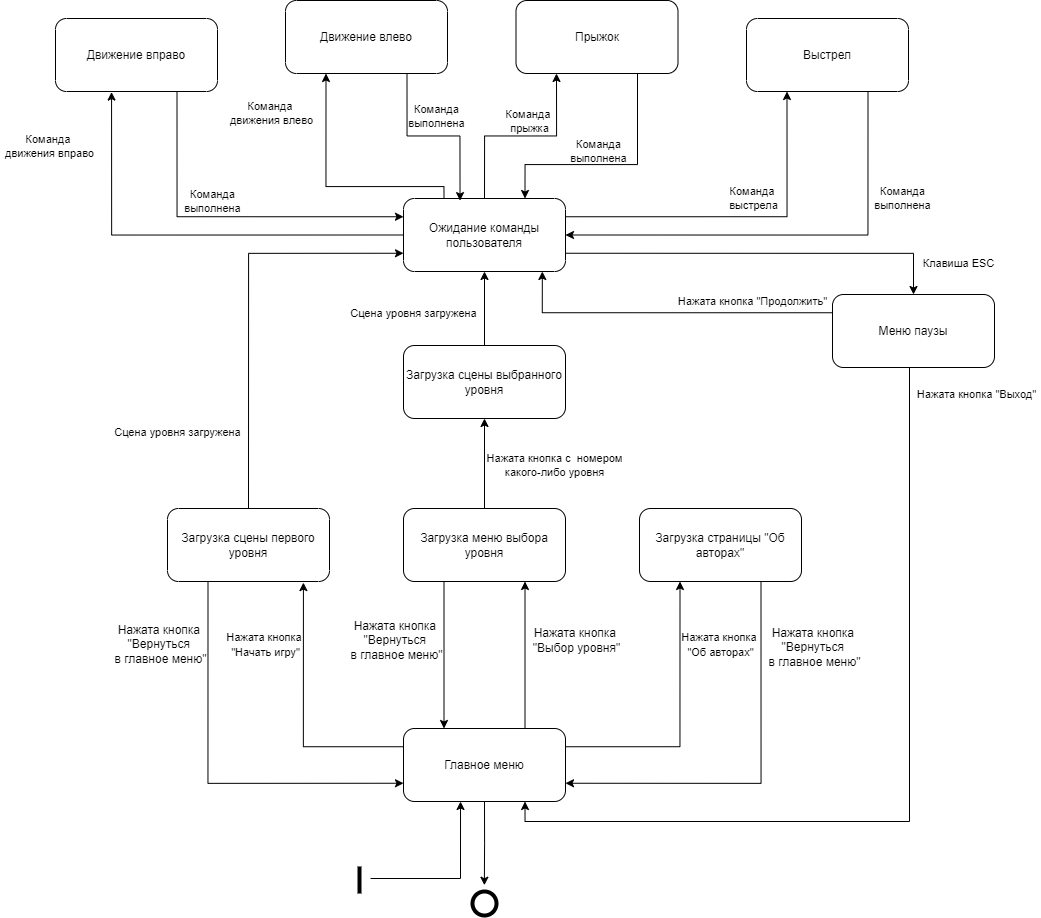

The diagram above was exported from draw.io. Its source (the exported page's mxGraphModel, read from the mxfile embedded in the PNG):
<mxGraphModel dx="1902" dy="952" grid="0" gridSize="10" guides="1" tooltips="1" connect="1" arrows="1" fold="1" page="0" pageScale="1" pageWidth="827" pageHeight="1169" math="0" shadow="0">
  <root>
    <mxCell id="0" />
    <mxCell id="1" parent="0" />
    <mxCell id="2NLnaWL5SRzSY8mRuuMs-10" style="edgeStyle=orthogonalEdgeStyle;rounded=0;orthogonalLoop=1;jettySize=auto;html=1;exitX=0.75;exitY=0;exitDx=0;exitDy=0;entryX=0.75;entryY=1;entryDx=0;entryDy=0;" edge="1" parent="1" source="2NLnaWL5SRzSY8mRuuMs-1" target="2NLnaWL5SRzSY8mRuuMs-3">
      <mxGeometry relative="1" as="geometry" />
    </mxCell>
    <mxCell id="2NLnaWL5SRzSY8mRuuMs-14" style="edgeStyle=orthogonalEdgeStyle;rounded=0;orthogonalLoop=1;jettySize=auto;html=1;exitX=0;exitY=0.25;exitDx=0;exitDy=0;entryX=0.839;entryY=1.015;entryDx=0;entryDy=0;entryPerimeter=0;" edge="1" parent="1" source="2NLnaWL5SRzSY8mRuuMs-1" target="2NLnaWL5SRzSY8mRuuMs-2">
      <mxGeometry relative="1" as="geometry" />
    </mxCell>
    <mxCell id="2NLnaWL5SRzSY8mRuuMs-20" style="edgeStyle=orthogonalEdgeStyle;rounded=0;orthogonalLoop=1;jettySize=auto;html=1;exitX=1;exitY=0.25;exitDx=0;exitDy=0;entryX=0.25;entryY=1;entryDx=0;entryDy=0;fontSize=11;" edge="1" parent="1" source="2NLnaWL5SRzSY8mRuuMs-1" target="2NLnaWL5SRzSY8mRuuMs-4">
      <mxGeometry relative="1" as="geometry" />
    </mxCell>
    <mxCell id="2NLnaWL5SRzSY8mRuuMs-71" style="edgeStyle=orthogonalEdgeStyle;rounded=0;orthogonalLoop=1;jettySize=auto;html=1;exitX=0.5;exitY=1;exitDx=0;exitDy=0;fontSize=11;" edge="1" parent="1" source="2NLnaWL5SRzSY8mRuuMs-1">
      <mxGeometry relative="1" as="geometry">
        <mxPoint x="378.8571428571431" y="1133.714320591518" as="targetPoint" />
      </mxGeometry>
    </mxCell>
    <mxCell id="2NLnaWL5SRzSY8mRuuMs-1" value="Главное меню" style="rounded=1;whiteSpace=wrap;html=1;" vertex="1" parent="1">
      <mxGeometry x="298" y="977" width="162" height="73" as="geometry" />
    </mxCell>
    <mxCell id="2NLnaWL5SRzSY8mRuuMs-15" style="edgeStyle=orthogonalEdgeStyle;rounded=0;orthogonalLoop=1;jettySize=auto;html=1;exitX=0.25;exitY=1;exitDx=0;exitDy=0;entryX=0;entryY=0.75;entryDx=0;entryDy=0;" edge="1" parent="1" source="2NLnaWL5SRzSY8mRuuMs-2" target="2NLnaWL5SRzSY8mRuuMs-1">
      <mxGeometry relative="1" as="geometry" />
    </mxCell>
    <mxCell id="2NLnaWL5SRzSY8mRuuMs-29" style="edgeStyle=orthogonalEdgeStyle;rounded=0;orthogonalLoop=1;jettySize=auto;html=1;exitX=0.5;exitY=0;exitDx=0;exitDy=0;entryX=0;entryY=0.75;entryDx=0;entryDy=0;fontSize=11;" edge="1" parent="1" source="2NLnaWL5SRzSY8mRuuMs-2" target="2NLnaWL5SRzSY8mRuuMs-6">
      <mxGeometry relative="1" as="geometry" />
    </mxCell>
    <mxCell id="2NLnaWL5SRzSY8mRuuMs-2" value="Загрузка сцены первого уровня" style="rounded=1;whiteSpace=wrap;html=1;" vertex="1" parent="1">
      <mxGeometry x="62" y="757" width="162" height="73" as="geometry" />
    </mxCell>
    <mxCell id="2NLnaWL5SRzSY8mRuuMs-11" style="edgeStyle=orthogonalEdgeStyle;rounded=0;orthogonalLoop=1;jettySize=auto;html=1;exitX=0.25;exitY=1;exitDx=0;exitDy=0;entryX=0.25;entryY=0;entryDx=0;entryDy=0;" edge="1" parent="1" source="2NLnaWL5SRzSY8mRuuMs-3" target="2NLnaWL5SRzSY8mRuuMs-1">
      <mxGeometry relative="1" as="geometry" />
    </mxCell>
    <mxCell id="2NLnaWL5SRzSY8mRuuMs-26" style="edgeStyle=orthogonalEdgeStyle;rounded=0;orthogonalLoop=1;jettySize=auto;html=1;exitX=0.5;exitY=0;exitDx=0;exitDy=0;entryX=0.5;entryY=1;entryDx=0;entryDy=0;fontSize=11;" edge="1" parent="1" source="2NLnaWL5SRzSY8mRuuMs-3" target="2NLnaWL5SRzSY8mRuuMs-5">
      <mxGeometry relative="1" as="geometry" />
    </mxCell>
    <mxCell id="2NLnaWL5SRzSY8mRuuMs-3" value="Загрузка меню выбора уровня" style="rounded=1;whiteSpace=wrap;html=1;" vertex="1" parent="1">
      <mxGeometry x="298" y="757" width="162" height="73" as="geometry" />
    </mxCell>
    <mxCell id="2NLnaWL5SRzSY8mRuuMs-24" style="edgeStyle=orthogonalEdgeStyle;rounded=0;orthogonalLoop=1;jettySize=auto;html=1;exitX=0.75;exitY=1;exitDx=0;exitDy=0;entryX=1;entryY=0.75;entryDx=0;entryDy=0;fontSize=11;" edge="1" parent="1" source="2NLnaWL5SRzSY8mRuuMs-4" target="2NLnaWL5SRzSY8mRuuMs-1">
      <mxGeometry relative="1" as="geometry" />
    </mxCell>
    <mxCell id="2NLnaWL5SRzSY8mRuuMs-4" value="Загрузка страницы &quot;Об авторах&quot;" style="rounded=1;whiteSpace=wrap;html=1;" vertex="1" parent="1">
      <mxGeometry x="534" y="757" width="162" height="73" as="geometry" />
    </mxCell>
    <mxCell id="2NLnaWL5SRzSY8mRuuMs-28" style="edgeStyle=orthogonalEdgeStyle;rounded=0;orthogonalLoop=1;jettySize=auto;html=1;exitX=0.5;exitY=0;exitDx=0;exitDy=0;entryX=0.5;entryY=1;entryDx=0;entryDy=0;fontSize=11;" edge="1" parent="1" source="2NLnaWL5SRzSY8mRuuMs-5" target="2NLnaWL5SRzSY8mRuuMs-6">
      <mxGeometry relative="1" as="geometry" />
    </mxCell>
    <mxCell id="2NLnaWL5SRzSY8mRuuMs-5" value="Загрузка сцены выбранного уровня" style="rounded=1;whiteSpace=wrap;html=1;" vertex="1" parent="1">
      <mxGeometry x="298" y="594" width="162" height="73" as="geometry" />
    </mxCell>
    <mxCell id="2NLnaWL5SRzSY8mRuuMs-37" style="edgeStyle=orthogonalEdgeStyle;rounded=0;orthogonalLoop=1;jettySize=auto;html=1;exitX=0;exitY=0.5;exitDx=0;exitDy=0;entryX=0.346;entryY=1.008;entryDx=0;entryDy=0;entryPerimeter=0;fontSize=11;" edge="1" parent="1" source="2NLnaWL5SRzSY8mRuuMs-6" target="2NLnaWL5SRzSY8mRuuMs-32">
      <mxGeometry relative="1" as="geometry" />
    </mxCell>
    <mxCell id="2NLnaWL5SRzSY8mRuuMs-41" style="edgeStyle=orthogonalEdgeStyle;rounded=0;orthogonalLoop=1;jettySize=auto;html=1;exitX=0.25;exitY=0;exitDx=0;exitDy=0;entryX=0.25;entryY=1;entryDx=0;entryDy=0;fontSize=11;" edge="1" parent="1" source="2NLnaWL5SRzSY8mRuuMs-6" target="2NLnaWL5SRzSY8mRuuMs-33">
      <mxGeometry relative="1" as="geometry">
        <Array as="points">
          <mxPoint x="339" y="435" />
          <mxPoint x="220" y="435" />
        </Array>
      </mxGeometry>
    </mxCell>
    <mxCell id="2NLnaWL5SRzSY8mRuuMs-45" style="edgeStyle=orthogonalEdgeStyle;rounded=0;orthogonalLoop=1;jettySize=auto;html=1;exitX=0.5;exitY=0;exitDx=0;exitDy=0;entryX=0.25;entryY=1;entryDx=0;entryDy=0;fontSize=11;" edge="1" parent="1" source="2NLnaWL5SRzSY8mRuuMs-6" target="2NLnaWL5SRzSY8mRuuMs-34">
      <mxGeometry relative="1" as="geometry" />
    </mxCell>
    <mxCell id="2NLnaWL5SRzSY8mRuuMs-54" style="edgeStyle=orthogonalEdgeStyle;rounded=0;orthogonalLoop=1;jettySize=auto;html=1;exitX=1;exitY=0.25;exitDx=0;exitDy=0;entryX=0.25;entryY=1;entryDx=0;entryDy=0;fontSize=11;" edge="1" parent="1" source="2NLnaWL5SRzSY8mRuuMs-6" target="2NLnaWL5SRzSY8mRuuMs-35">
      <mxGeometry relative="1" as="geometry" />
    </mxCell>
    <mxCell id="2NLnaWL5SRzSY8mRuuMs-60" style="edgeStyle=orthogonalEdgeStyle;rounded=0;orthogonalLoop=1;jettySize=auto;html=1;exitX=1;exitY=0.75;exitDx=0;exitDy=0;entryX=0.5;entryY=0;entryDx=0;entryDy=0;fontSize=11;" edge="1" parent="1" source="2NLnaWL5SRzSY8mRuuMs-6" target="2NLnaWL5SRzSY8mRuuMs-36">
      <mxGeometry relative="1" as="geometry" />
    </mxCell>
    <mxCell id="2NLnaWL5SRzSY8mRuuMs-6" value="Ожидание команды пользователя" style="rounded=1;whiteSpace=wrap;html=1;" vertex="1" parent="1">
      <mxGeometry x="298" y="447" width="162" height="73" as="geometry" />
    </mxCell>
    <mxCell id="2NLnaWL5SRzSY8mRuuMs-12" value="Нажата кнопка &lt;br&gt;&quot;Выбор уровня&quot;" style="text;html=1;align=center;verticalAlign=middle;resizable=0;points=[];autosize=1;strokeColor=none;fillColor=none;" vertex="1" parent="1">
      <mxGeometry x="422" y="873" width="97" height="32" as="geometry" />
    </mxCell>
    <mxCell id="2NLnaWL5SRzSY8mRuuMs-13" value="Нажата кнопка &lt;br&gt;&quot;Вернуться &lt;br&gt;в главное меню&quot;" style="text;html=1;align=center;verticalAlign=middle;resizable=0;points=[];autosize=1;strokeColor=none;fillColor=none;" vertex="1" parent="1">
      <mxGeometry x="240" y="866" width="102" height="46" as="geometry" />
    </mxCell>
    <mxCell id="2NLnaWL5SRzSY8mRuuMs-16" value="Нажата кнопка &lt;br&gt;&quot;Вернуться &lt;br&gt;в главное меню&quot;" style="text;html=1;align=center;verticalAlign=middle;resizable=0;points=[];autosize=1;strokeColor=none;fillColor=none;" vertex="1" parent="1">
      <mxGeometry x="4" y="870" width="102" height="46" as="geometry" />
    </mxCell>
    <mxCell id="2NLnaWL5SRzSY8mRuuMs-17" value="&lt;font style=&quot;font-size: 11px&quot;&gt;Нажата кнопка &lt;br&gt;&quot;Начать игру&quot;&lt;/font&gt;" style="text;html=1;align=center;verticalAlign=middle;resizable=0;points=[];autosize=1;strokeColor=none;fillColor=none;" vertex="1" parent="1">
      <mxGeometry x="117" y="876" width="85" height="34" as="geometry" />
    </mxCell>
    <mxCell id="2NLnaWL5SRzSY8mRuuMs-21" value="&lt;font style=&quot;font-size: 11px&quot;&gt;Нажата кнопка &lt;br&gt;&quot;Об авторах&quot;&lt;/font&gt;" style="text;html=1;align=center;verticalAlign=middle;resizable=0;points=[];autosize=1;strokeColor=none;fillColor=none;" vertex="1" parent="1">
      <mxGeometry x="572.5" y="876" width="85" height="34" as="geometry" />
    </mxCell>
    <mxCell id="2NLnaWL5SRzSY8mRuuMs-25" value="Нажата кнопка &lt;br&gt;&quot;Вернуться &lt;br&gt;в главное меню&quot;" style="text;html=1;align=center;verticalAlign=middle;resizable=0;points=[];autosize=1;strokeColor=none;fillColor=none;" vertex="1" parent="1">
      <mxGeometry x="657.5" y="873" width="102" height="46" as="geometry" />
    </mxCell>
    <mxCell id="2NLnaWL5SRzSY8mRuuMs-27" value="Нажата кнопка с&amp;nbsp; номером&lt;br&gt;какого-либо уровня" style="text;html=1;align=center;verticalAlign=middle;resizable=0;points=[];autosize=1;strokeColor=none;fillColor=none;fontSize=11;" vertex="1" parent="1">
      <mxGeometry x="376" y="699" width="146" height="30" as="geometry" />
    </mxCell>
    <mxCell id="2NLnaWL5SRzSY8mRuuMs-30" value="Сцена уровня загружена" style="text;html=1;align=center;verticalAlign=middle;resizable=0;points=[];autosize=1;strokeColor=none;fillColor=none;fontSize=11;" vertex="1" parent="1">
      <mxGeometry x="4" y="672" width="136" height="17" as="geometry" />
    </mxCell>
    <mxCell id="2NLnaWL5SRzSY8mRuuMs-31" value="Сцена уровня загружена" style="text;html=1;align=center;verticalAlign=middle;resizable=0;points=[];autosize=1;strokeColor=none;fillColor=none;fontSize=11;" vertex="1" parent="1">
      <mxGeometry x="240" y="554" width="136" height="17" as="geometry" />
    </mxCell>
    <mxCell id="2NLnaWL5SRzSY8mRuuMs-39" style="edgeStyle=orthogonalEdgeStyle;rounded=0;orthogonalLoop=1;jettySize=auto;html=1;exitX=0.75;exitY=1;exitDx=0;exitDy=0;entryX=0;entryY=0.25;entryDx=0;entryDy=0;fontSize=11;" edge="1" parent="1" source="2NLnaWL5SRzSY8mRuuMs-32" target="2NLnaWL5SRzSY8mRuuMs-6">
      <mxGeometry relative="1" as="geometry" />
    </mxCell>
    <mxCell id="2NLnaWL5SRzSY8mRuuMs-32" value="Движение вправо" style="rounded=1;whiteSpace=wrap;html=1;" vertex="1" parent="1">
      <mxGeometry x="-50" y="267" width="162" height="73" as="geometry" />
    </mxCell>
    <mxCell id="2NLnaWL5SRzSY8mRuuMs-42" style="edgeStyle=orthogonalEdgeStyle;rounded=0;orthogonalLoop=1;jettySize=auto;html=1;exitX=0.75;exitY=1;exitDx=0;exitDy=0;entryX=0.349;entryY=0.029;entryDx=0;entryDy=0;entryPerimeter=0;fontSize=11;" edge="1" parent="1" source="2NLnaWL5SRzSY8mRuuMs-33" target="2NLnaWL5SRzSY8mRuuMs-6">
      <mxGeometry relative="1" as="geometry" />
    </mxCell>
    <mxCell id="2NLnaWL5SRzSY8mRuuMs-33" value="Движение влево" style="rounded=1;whiteSpace=wrap;html=1;" vertex="1" parent="1">
      <mxGeometry x="180" y="249" width="162" height="73" as="geometry" />
    </mxCell>
    <mxCell id="2NLnaWL5SRzSY8mRuuMs-46" style="edgeStyle=orthogonalEdgeStyle;rounded=0;orthogonalLoop=1;jettySize=auto;html=1;entryX=0.75;entryY=0;entryDx=0;entryDy=0;fontSize=11;exitX=0.75;exitY=1;exitDx=0;exitDy=0;" edge="1" parent="1" source="2NLnaWL5SRzSY8mRuuMs-34" target="2NLnaWL5SRzSY8mRuuMs-6">
      <mxGeometry relative="1" as="geometry">
        <mxPoint x="526" y="342" as="sourcePoint" />
        <Array as="points">
          <mxPoint x="532" y="413" />
          <mxPoint x="420" y="413" />
        </Array>
      </mxGeometry>
    </mxCell>
    <mxCell id="2NLnaWL5SRzSY8mRuuMs-34" value="Прыжок" style="rounded=1;whiteSpace=wrap;html=1;" vertex="1" parent="1">
      <mxGeometry x="410.5" y="249" width="162" height="73" as="geometry" />
    </mxCell>
    <mxCell id="2NLnaWL5SRzSY8mRuuMs-56" style="edgeStyle=orthogonalEdgeStyle;rounded=0;orthogonalLoop=1;jettySize=auto;html=1;exitX=0.75;exitY=1;exitDx=0;exitDy=0;entryX=1;entryY=0.5;entryDx=0;entryDy=0;fontSize=11;" edge="1" parent="1" source="2NLnaWL5SRzSY8mRuuMs-35" target="2NLnaWL5SRzSY8mRuuMs-6">
      <mxGeometry relative="1" as="geometry" />
    </mxCell>
    <mxCell id="2NLnaWL5SRzSY8mRuuMs-35" value="Выстрел" style="rounded=1;whiteSpace=wrap;html=1;" vertex="1" parent="1">
      <mxGeometry x="641" y="267" width="162" height="73" as="geometry" />
    </mxCell>
    <mxCell id="2NLnaWL5SRzSY8mRuuMs-64" style="edgeStyle=orthogonalEdgeStyle;rounded=0;orthogonalLoop=1;jettySize=auto;html=1;exitX=0;exitY=0.25;exitDx=0;exitDy=0;entryX=0.857;entryY=1;entryDx=0;entryDy=0;entryPerimeter=0;fontSize=11;" edge="1" parent="1" source="2NLnaWL5SRzSY8mRuuMs-36" target="2NLnaWL5SRzSY8mRuuMs-6">
      <mxGeometry relative="1" as="geometry" />
    </mxCell>
    <mxCell id="2NLnaWL5SRzSY8mRuuMs-69" style="edgeStyle=orthogonalEdgeStyle;rounded=0;orthogonalLoop=1;jettySize=auto;html=1;entryX=0.75;entryY=1;entryDx=0;entryDy=0;fontSize=11;" edge="1" parent="1" source="2NLnaWL5SRzSY8mRuuMs-36" target="2NLnaWL5SRzSY8mRuuMs-1">
      <mxGeometry relative="1" as="geometry">
        <Array as="points">
          <mxPoint x="804" y="1070" />
          <mxPoint x="419" y="1070" />
        </Array>
      </mxGeometry>
    </mxCell>
    <mxCell id="2NLnaWL5SRzSY8mRuuMs-36" value="Меню паузы" style="rounded=1;whiteSpace=wrap;html=1;" vertex="1" parent="1">
      <mxGeometry x="727" y="543" width="162" height="73" as="geometry" />
    </mxCell>
    <mxCell id="2NLnaWL5SRzSY8mRuuMs-38" value="Команда &lt;br&gt;движения вправо" style="text;html=1;align=center;verticalAlign=middle;resizable=0;points=[];autosize=1;strokeColor=none;fillColor=none;fontSize=11;" vertex="1" parent="1">
      <mxGeometry x="-105" y="380" width="99" height="30" as="geometry" />
    </mxCell>
    <mxCell id="2NLnaWL5SRzSY8mRuuMs-40" value="Команда&lt;br&gt;выполнена" style="text;html=1;align=center;verticalAlign=middle;resizable=0;points=[];autosize=1;strokeColor=none;fillColor=none;fontSize=11;" vertex="1" parent="1">
      <mxGeometry x="74" y="435" width="66" height="30" as="geometry" />
    </mxCell>
    <mxCell id="2NLnaWL5SRzSY8mRuuMs-43" value="Команда&lt;br&gt;выполнена" style="text;html=1;align=center;verticalAlign=middle;resizable=0;points=[];autosize=1;strokeColor=none;fillColor=none;fontSize=11;" vertex="1" parent="1">
      <mxGeometry x="298" y="350" width="66" height="30" as="geometry" />
    </mxCell>
    <mxCell id="2NLnaWL5SRzSY8mRuuMs-44" value="Команда &lt;br&gt;движения влево" style="text;html=1;align=center;verticalAlign=middle;resizable=0;points=[];autosize=1;strokeColor=none;fillColor=none;fontSize=11;" vertex="1" parent="1">
      <mxGeometry x="120" y="347" width="93" height="30" as="geometry" />
    </mxCell>
    <mxCell id="2NLnaWL5SRzSY8mRuuMs-47" value="Команда&lt;br&gt;выполнена" style="text;html=1;align=center;verticalAlign=middle;resizable=0;points=[];autosize=1;strokeColor=none;fillColor=none;fontSize=11;" vertex="1" parent="1">
      <mxGeometry x="460" y="385" width="66" height="30" as="geometry" />
    </mxCell>
    <mxCell id="2NLnaWL5SRzSY8mRuuMs-49" value="Команда &lt;br&gt;прыжка" style="text;html=1;align=center;verticalAlign=middle;resizable=0;points=[];autosize=1;strokeColor=none;fillColor=none;fontSize=11;" vertex="1" parent="1">
      <mxGeometry x="396" y="355" width="55" height="30" as="geometry" />
    </mxCell>
    <mxCell id="2NLnaWL5SRzSY8mRuuMs-55" value="Команда &lt;br&gt;выстрела" style="text;html=1;align=center;verticalAlign=middle;resizable=0;points=[];autosize=1;strokeColor=none;fillColor=none;fontSize=11;" vertex="1" parent="1">
      <mxGeometry x="618" y="432" width="59" height="30" as="geometry" />
    </mxCell>
    <mxCell id="2NLnaWL5SRzSY8mRuuMs-57" value="Команда&lt;br&gt;выполнена" style="text;html=1;align=center;verticalAlign=middle;resizable=0;points=[];autosize=1;strokeColor=none;fillColor=none;fontSize=11;" vertex="1" parent="1">
      <mxGeometry x="764" y="432" width="66" height="30" as="geometry" />
    </mxCell>
    <mxCell id="2NLnaWL5SRzSY8mRuuMs-61" value="Клавиша ESC" style="text;html=1;align=center;verticalAlign=middle;resizable=0;points=[];autosize=1;strokeColor=none;fillColor=none;fontSize=11;" vertex="1" parent="1">
      <mxGeometry x="812" y="503" width="81" height="17" as="geometry" />
    </mxCell>
    <mxCell id="2NLnaWL5SRzSY8mRuuMs-68" value="Нажата кнопка &quot;Продолжить&quot;" style="text;html=1;align=center;verticalAlign=middle;resizable=0;points=[];autosize=1;strokeColor=none;fillColor=none;fontSize=11;" vertex="1" parent="1">
      <mxGeometry x="567" y="541" width="160" height="17" as="geometry" />
    </mxCell>
    <mxCell id="2NLnaWL5SRzSY8mRuuMs-70" value="Нажата кнопка &quot;Выход&quot;" style="text;html=1;align=center;verticalAlign=middle;resizable=0;points=[];autosize=1;strokeColor=none;fillColor=none;fontSize=11;" vertex="1" parent="1">
      <mxGeometry x="806" y="634" width="129" height="17" as="geometry" />
    </mxCell>
    <mxCell id="2NLnaWL5SRzSY8mRuuMs-72" value="" style="endArrow=classic;html=1;rounded=0;fontSize=11;entryX=0.352;entryY=1;entryDx=0;entryDy=0;entryPerimeter=0;" edge="1" parent="1" target="2NLnaWL5SRzSY8mRuuMs-1">
      <mxGeometry width="50" height="50" relative="1" as="geometry">
        <mxPoint x="265" y="1127" as="sourcePoint" />
        <mxPoint x="235" y="1100" as="targetPoint" />
        <Array as="points">
          <mxPoint x="355" y="1127" />
        </Array>
      </mxGeometry>
    </mxCell>
    <mxCell id="2NLnaWL5SRzSY8mRuuMs-73" value="" style="endArrow=none;html=1;rounded=0;fontSize=11;strokeWidth=4;" edge="1" parent="1">
      <mxGeometry width="50" height="50" relative="1" as="geometry">
        <mxPoint x="254" y="1142" as="sourcePoint" />
        <mxPoint x="254" y="1115" as="targetPoint" />
      </mxGeometry>
    </mxCell>
    <mxCell id="2NLnaWL5SRzSY8mRuuMs-74" value="" style="ellipse;whiteSpace=wrap;html=1;aspect=fixed;fontSize=11;strokeWidth=4;" vertex="1" parent="1">
      <mxGeometry x="367" y="1140" width="24" height="24" as="geometry" />
    </mxCell>
  </root>
</mxGraphModel>